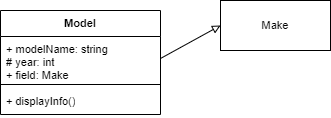

The diagram above was exported from draw.io. Its source (the exported page's mxGraphModel, read from the mxfile embedded in the PNG):
<mxGraphModel dx="1034" dy="430" grid="1" gridSize="10" guides="1" tooltips="1" connect="1" arrows="1" fold="1" page="1" pageScale="1" pageWidth="850" pageHeight="1100" math="0" shadow="0">
  <root>
    <mxCell id="0" />
    <mxCell id="1" parent="0" />
    <mxCell id="VwFIWO7Z87KA3ySEGy23-3" value="Make" style="html=1;whiteSpace=wrap;fontFamily=Helvetica;fontSize=11;fontColor=default;" parent="1" vertex="1">
      <mxGeometry x="370" y="160" width="110" height="50" as="geometry" />
    </mxCell>
    <mxCell id="VwFIWO7Z87KA3ySEGy23-5" value="Model" style="swimlane;fontStyle=1;align=center;verticalAlign=top;childLayout=stackLayout;horizontal=1;startSize=26;horizontalStack=0;resizeParent=1;resizeParentMax=0;resizeLast=0;collapsible=1;marginBottom=0;whiteSpace=wrap;html=1;fontFamily=Helvetica;fontSize=11;fontColor=default;" parent="1" vertex="1">
      <mxGeometry x="150" y="170" width="160" height="104" as="geometry" />
    </mxCell>
    <mxCell id="VwFIWO7Z87KA3ySEGy23-6" value="+ modelName: string&lt;br&gt;# year: int&lt;br&gt;+ field: Make" style="text;strokeColor=none;fillColor=none;align=left;verticalAlign=top;spacingLeft=4;spacingRight=4;overflow=hidden;rotatable=0;points=[[0,0.5],[1,0.5]];portConstraint=eastwest;whiteSpace=wrap;html=1;fontSize=11;fontFamily=Helvetica;fontColor=default;" parent="VwFIWO7Z87KA3ySEGy23-5" vertex="1">
      <mxGeometry y="26" width="160" height="44" as="geometry" />
    </mxCell>
    <mxCell id="VwFIWO7Z87KA3ySEGy23-7" value="" style="line;strokeWidth=1;fillColor=none;align=left;verticalAlign=middle;spacingTop=-1;spacingLeft=3;spacingRight=3;rotatable=0;labelPosition=right;points=[];portConstraint=eastwest;strokeColor=inherit;fontFamily=Helvetica;fontSize=11;fontColor=default;" parent="VwFIWO7Z87KA3ySEGy23-5" vertex="1">
      <mxGeometry y="70" width="160" height="8" as="geometry" />
    </mxCell>
    <mxCell id="VwFIWO7Z87KA3ySEGy23-8" value="+ displayInfo()" style="text;strokeColor=none;fillColor=none;align=left;verticalAlign=top;spacingLeft=4;spacingRight=4;overflow=hidden;rotatable=0;points=[[0,0.5],[1,0.5]];portConstraint=eastwest;whiteSpace=wrap;html=1;fontSize=11;fontFamily=Helvetica;fontColor=default;" parent="VwFIWO7Z87KA3ySEGy23-5" vertex="1">
      <mxGeometry y="78" width="160" height="26" as="geometry" />
    </mxCell>
    <mxCell id="CK6YdMD68IC0NQn5p63T-1" value="" style="endArrow=block;endFill=0;html=1;rounded=0;entryX=0;entryY=0.5;entryDx=0;entryDy=0;exitX=1;exitY=0.5;exitDx=0;exitDy=0;" parent="1" source="VwFIWO7Z87KA3ySEGy23-6" target="VwFIWO7Z87KA3ySEGy23-3" edge="1">
      <mxGeometry width="160" relative="1" as="geometry">
        <mxPoint x="79" y="93" as="sourcePoint" />
        <mxPoint x="79" y="153" as="targetPoint" />
      </mxGeometry>
    </mxCell>
  </root>
</mxGraphModel>